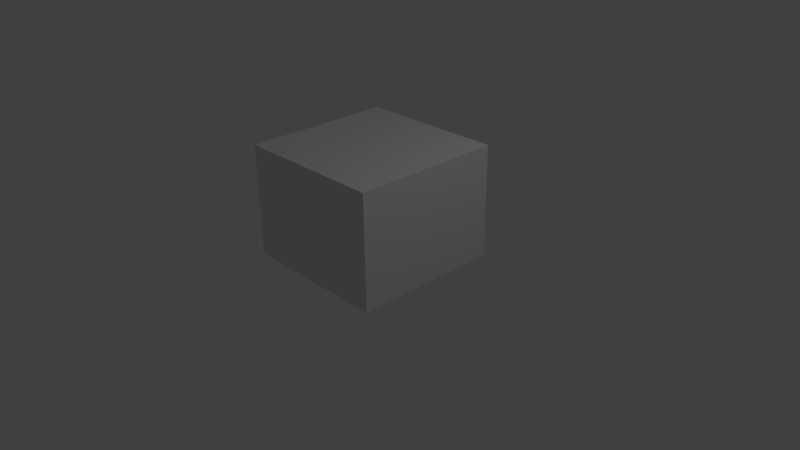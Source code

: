 # Source: oven.blend  (saved by Blender 2.73.0; exported with 4.5.12 LTS)
import bpy
from mathutils import Matrix  # noqa: F401  (used for matrix-valued properties, if any)

bpy.ops.wm.read_factory_settings(use_empty=True)
scene = bpy.context.scene
scene.name = 'Scene'

# ---- collections
col_collection_1 = bpy.data.collections.new('Collection 1'); scene.collection.children.link(col_collection_1)

# ---- materials (node trees are filled in below, after node groups)
mat_material = bpy.data.materials.new('Material')
mat_material.alpha_threshold = 0.0
mat_material.use_transparent_shadow = False
mat_material.roughness = 0.5
mat_material.line_color = (0.0, 0.0, 0.0, 1.0)

# ---- material node trees

# ---- world
world_world = bpy.data.worlds.new('World'); scene.world = world_world
world_world.color = (0.05088, 0.05088, 0.05088)
world_world.use_sun_shadow = False
world_world.sun_shadow_jitter_overblur = 0.0
world_world.cycles.sampling_method = 'MANUAL'
world_world.cycles.sample_map_resolution = 256

# ---- cameras
cam_camera = bpy.data.cameras.new('Camera')
cam_camera.clip_end = 100.0
cam_camera.lens = 35.0
cam_camera.sensor_width = 32.0
cam_camera.sensor_height = 18.0
cam_camera.ortho_scale = 7.314
cam_camera.dof.focus_distance = 0.0
cam_camera.dof.aperture_fstop = 128.0

# ---- lights
light_lamp = bpy.data.lights.new('Lamp', 'POINT')
light_lamp.transmission_factor = 0.0
light_lamp.cutoff_distance = 30.0
light_lamp.energy = 100.0
light_lamp.shadow_buffer_clip_start = 1.001
light_lamp.shadow_soft_size = 0.1
light_lamp.shadow_maximum_resolution = 0.006
light_lamp.use_absolute_resolution = True
light_lamp.cycles.use_multiple_importance_sampling = False

# ---- meshes
me_cube = bpy.data.meshes.new('Cube')
me_cube.from_pydata([(2.5, 1.0, 0.0), (2.5, -1.0, 0.0), (-2.5, -1.0, 0.0), (-2.5, 1.0, 0.0), (2.5, 1.0, 1.5), (2.5, -1.0, 1.5), (-2.5, -1.0, 1.5), (-2.5, 1.0, 1.5)], [], [(0, 1, 2, 3), (4, 7, 6, 5), (0, 4, 5, 1), (1, 5, 6, 2), (2, 6, 7, 3), (4, 0, 3, 7)])
_uv = me_cube.uv_layers.new(name='UVMap')
_uv.uv.foreach_set('vector', [0.0, 0.8125, 0.0, 0.625, 0.25, 0.625, 0.25, 0.8125, 0.75, 0.75, 0.3125, 0.75, 0.3125, 0.3125, 0.75, 0.3125, 1.0, 0.0, 1.0, 0.3125, 0.75, 0.3125, 0.75, 0.0, 0.75, 0.0, 0.75, 0.3125, 0.3125, 0.3125, 0.3125, 0.0, 0.3125, 0.0, 0.3125, 0.3125, 0.0625, 0.3125, 0.0625, 0.0, 0.0, 1.0, 0.0, 0.8125, 0.25, 0.8125, 0.25, 1.0])
me_cube.materials.append(mat_material)
me_cube.use_remesh_preserve_volume = False
me_cube.use_remesh_preserve_attributes = False
me_cube.use_mirror_vertex_groups = False
me_cube.update()

# ---- objects
ob_cube = bpy.data.objects.new('Cube', me_cube)
ob_lamp = bpy.data.objects.new('Lamp', light_lamp)
ob_camera = bpy.data.objects.new('Camera', cam_camera)

# ---- transforms, parenting, visibility, modifiers, constraints
ob_cube.location = (0.0, 0.0, 0.0)
ob_cube.scale = (0.4, 1.0, 1.0)
ob_cube.lock_rotations_4d = False
ob_cube.empty_display_type = 'ARROWS'
ob_cube.lineart.crease_threshold = 0.0
ob_lamp.location = (4.076, 1.005, 5.904)
ob_lamp.rotation_euler = (0.6503, 0.05522, 1.866)
ob_lamp.lock_rotations_4d = False
ob_lamp.empty_display_type = 'ARROWS'
ob_lamp.color = (0.0, 0.0, 0.0, 0.0)
ob_lamp.lineart.crease_threshold = 0.0
ob_camera.location = (7.481, -6.508, 5.344)
ob_camera.rotation_euler = (1.109, 0.01082, 0.8149)
ob_camera.lock_rotations_4d = False
ob_camera.empty_display_type = 'ARROWS'
ob_camera.color = (0.0, 0.0, 0.0, 0.0)
ob_camera.display_type = 'WIRE'
ob_camera.lineart.crease_threshold = 0.0

# ---- collection membership
col_collection_1.objects.link(ob_cube)
col_collection_1.objects.link(ob_lamp)
col_collection_1.objects.link(ob_camera)

# ---- scene / render settings (as saved in the file)
scene.camera = ob_camera
scene.frame_start = 1; scene.frame_end = 250; scene.frame_set(1)
scene.render.engine = 'BLENDER_EEVEE_NEXT'
scene.render.resolution_percentage = 50
scene.render.dither_intensity = 0.0
scene.cycles.use_denoising = False
scene.cycles.samples = 10
scene.cycles.sampling_pattern = 'TABULATED_SOBOL'
scene.cycles.light_sampling_threshold = 0.0
scene.cycles.use_adaptive_sampling = False
scene.cycles.use_light_tree = False
scene.cycles.blur_glossy = 0.0
scene.cycles.pixel_filter_type = 'GAUSSIAN'
scene.cycles.sample_clamp_indirect = 0.0
scene.view_settings.view_transform = 'Standard'
bpy.context.view_layer.update()
